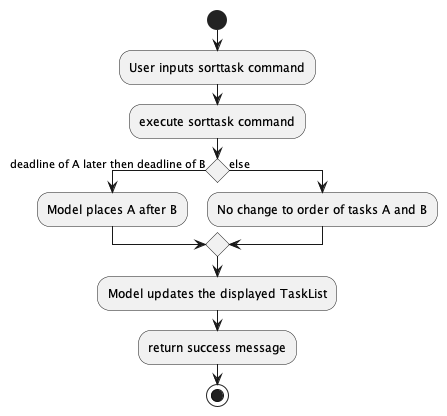

The diagram above was rendered by PlantUML. Its source (embedded in the PNG):
@startuml
start
:User inputs sorttask command;
:execute sorttask command;
if () then (deadline of A later then deadline of B)
	:Model places A after B;
else (else)
	:No change to order of tasks A and B;
endif
:Model updates the displayed TaskList;
:return success message;
stop
@enduml